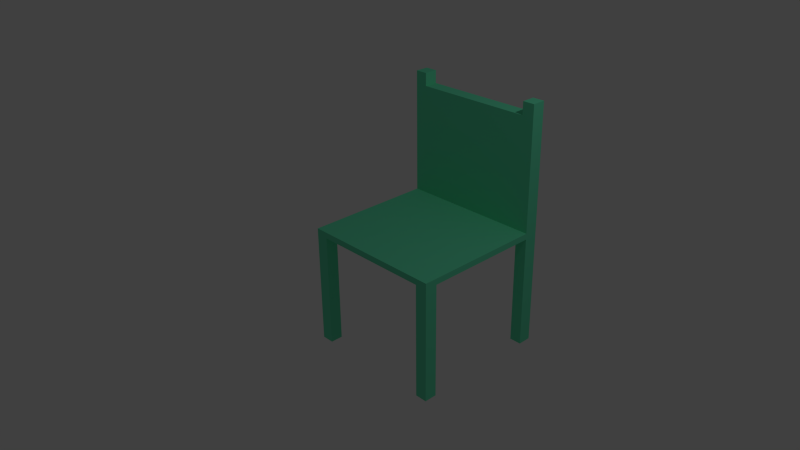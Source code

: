 # Source: stolica.blend  (saved by Blender 2.66.0; exported with 4.5.12 LTS)
import bpy
from mathutils import Matrix  # noqa: F401  (used for matrix-valued properties, if any)

bpy.ops.wm.read_factory_settings(use_empty=True)
scene = bpy.context.scene
scene.name = 'Scene'

# ---- collections
col_collection_1 = bpy.data.collections.new('Collection 1'); scene.collection.children.link(col_collection_1)

# ---- materials (node trees are filled in below, after node groups)
mat_material = bpy.data.materials.new('Material')
mat_material.alpha_threshold = 0.0
mat_material.use_transparent_shadow = False
mat_material.diffuse_color = (0.1451, 0.8, 0.469, 1.0)
mat_material.roughness = 0.5
mat_material.line_color = (0.0, 0.0, 0.0, 1.0)

# ---- material node trees

# ---- world
world_world = bpy.data.worlds.new('World'); scene.world = world_world
world_world.color = (0.05088, 0.05088, 0.05088)
world_world.use_sun_shadow = False
world_world.sun_shadow_jitter_overblur = 0.0
world_world.cycles.sampling_method = 'MANUAL'
world_world.cycles.sample_map_resolution = 256

# ---- cameras
cam_camera = bpy.data.cameras.new('Camera')
cam_camera.clip_end = 100.0
cam_camera.lens = 35.0
cam_camera.sensor_width = 32.0
cam_camera.sensor_height = 18.0
cam_camera.ortho_scale = 7.314
cam_camera.dof.focus_distance = 0.0
cam_camera.dof.aperture_fstop = 128.0

# ---- lights
light_lamp = bpy.data.lights.new('Lamp', 'POINT')
light_lamp.transmission_factor = 0.0
light_lamp.cutoff_distance = 30.0
light_lamp.energy = 100.0
light_lamp.shadow_buffer_clip_start = 1.001
light_lamp.shadow_soft_size = 0.1
light_lamp.shadow_maximum_resolution = 0.006
light_lamp.use_absolute_resolution = True
light_lamp.cycles.use_multiple_importance_sampling = False

# ---- meshes
me_cube = bpy.data.meshes.new('Cube')
me_cube.from_pydata([(1.0, 1.0, -1.0), (1.0, -1.0, -1.0), (-1.0, -1.0, -1.0), (-1.0, 1.0, -1.0), (1.0, 1.0, 1.0), (1.0, -1.0, 1.0), (-1.0, -1.0, 1.0), (-1.0, 1.0, 1.0), (1.0, 0.8119, -1.0), (-1.0, 0.8119, -1.0), (1.0, 0.8119, 1.0), (-1.0, 0.8119, 1.0), (0.8323, 0.8119, -1.0), (0.8323, 0.8119, 1.0), (0.8323, -0.8259, 1.0), (0.8323, -0.8259, -1.0), (0.8323, 1.0, -1.0), (0.8323, -1.0, -1.0), (0.8323, 1.0, 1.0), (0.8323, -1.0, 1.0), (-1.0, -0.8259, 1.0), (-1.0, -0.8259, -1.0), (1.0, -0.8259, 1.0), (1.0, -0.8259, -1.0), (-0.8279, 0.8119, 1.0), (-0.8279, -0.8259, 1.0), (-0.8279, -0.8259, -1.0), (-0.8279, 0.8119, -1.0), (-0.8279, -1.0, 1.0), (-0.8279, 1.0, 1.0), (-0.8279, -1.0, -1.0), (-0.8279, 1.0, -1.0), (1.0, 1.0, -1.0), (1.0, -1.0, -1.0), (-1.0, -1.0, -1.0), (-1.0, 1.0, -1.0), (1.0, 1.0, 1.0), (1.0, -1.0, 1.0), (1.0, 0.8119, -1.0), (-1.0, 0.8119, -1.0), (1.0, 0.8119, 1.0), (0.8323, 0.8119, -1.0), (0.8323, 0.8119, 1.0), (0.8323, -0.8259, 1.0), (0.8323, -0.8259, -1.0), (0.8323, 1.0, -1.0), (0.8323, -1.0, -1.0), (0.8323, 1.0, 1.0), (0.8323, -1.0, 1.0), (-1.0, -0.8259, -1.0), (1.0, -0.8259, 1.0), (1.0, -0.8259, -1.0), (-0.8279, -0.8259, -1.0), (-0.8279, 0.8119, -1.0), (-0.8279, -1.0, -1.0), (-0.8279, 1.0, -1.0), (1.0, 1.0, -1.0), (1.0, -1.0, -1.0), (-1.0, -1.0, -1.0), (-1.0, 1.0, -1.0), (1.0, 1.0, 1.0), (1.0, -1.0, 1.0), (1.0, 0.8119, -1.0), (-1.0, 0.8119, -1.0), (1.0, 0.8119, 1.0), (0.8323, 0.8119, -1.0), (0.8323, 0.8119, 1.0), (0.8323, -0.8259, 1.0), (0.8323, -0.8259, -1.0), (0.8323, 1.0, -1.0), (0.8323, -1.0, -1.0), (0.8323, 1.0, 1.0), (0.8323, -1.0, 1.0), (-1.0, -0.8259, -1.0), (1.0, -0.8259, 1.0), (1.0, -0.8259, -1.0), (-0.8279, -0.8259, -1.0), (-0.8279, 0.8119, -1.0), (-0.8279, -1.0, -1.0), (-0.8279, 1.0, -1.0), (1.0, 1.0, -38.94), (1.0, -1.0, -38.94), (-1.0, -1.0, -38.94), (-1.0, 1.0, -38.94), (1.0, 0.8119, -38.94), (-1.0, 0.8119, -38.94), (0.8323, 0.8119, -38.94), (0.8323, -0.8259, -38.94), (0.8323, 1.0, -38.94), (0.8323, -1.0, -38.94), (-1.0, -0.8259, -38.94), (1.0, -0.8259, -38.94), (-0.8279, -0.8259, -38.94), (-0.8279, 0.8119, -38.94), (-0.8279, -1.0, -38.94), (-0.8279, 1.0, -38.94), (-1.0, 1.0, 1.0), (-1.0, 0.8119, 1.0), (0.8323, 0.8119, 1.0), (0.8323, 1.0, 1.0), (-0.8279, 0.8119, 1.0), (-0.8279, 1.0, 1.0), (1.0, 1.0, 1.0), (1.0, 0.8119, 1.0), (0.8323, 0.8119, 1.0), (0.8323, 1.0, 1.0), (1.0, 1.0, -38.94), (1.0, -1.0, -38.94), (-1.0, -1.0, -38.94), (-1.0, 1.0, -38.94), (1.0, 0.8119, -38.94), (-1.0, 0.8119, -38.94), (0.8323, 0.8119, -38.94), (0.8323, -0.8259, -38.94), (0.8323, 1.0, -38.94), (0.8323, -1.0, -38.94), (-1.0, -0.8259, -38.94), (1.0, -0.8259, -38.94), (-0.8279, -0.8259, -38.94), (-0.8279, 0.8119, -38.94), (-0.8279, -1.0, -38.94), (-0.8279, 1.0, -38.94), (-1.0, 1.0, 1.0), (-1.0, 0.8119, 1.0), (0.8323, 0.8119, 1.0), (0.8323, 1.0, 1.0), (-0.8279, 0.8119, 1.0), (-0.8279, 1.0, 1.0), (1.0, 1.0, 1.0), (1.0, 0.8119, 1.0), (0.8323, 0.8119, 1.0), (0.8323, 1.0, 1.0), (1.0, 1.0, -38.94), (1.0, -1.0, -38.94), (-1.0, -1.0, -38.94), (-1.0, 1.0, -38.94), (1.0, 0.8119, -38.94), (-1.0, 0.8119, -38.94), (0.8323, 0.8119, -38.94), (0.8323, -0.8259, -38.94), (0.8323, 1.0, -38.94), (0.8323, -1.0, -38.94), (-1.0, -0.8259, -38.94), (1.0, -0.8259, -38.94), (-0.8279, -0.8259, -38.94), (-0.8279, 0.8119, -38.94), (-0.8279, -1.0, -38.94), (-0.8279, 1.0, -38.94), (-1.0, 1.0, 1.0), (-1.0, 0.8119, 1.0), (0.8323, 0.8119, 1.0), (0.8323, 1.0, 1.0), (-0.8279, 0.8119, 1.0), (-0.8279, 1.0, 1.0), (1.0, 1.0, 1.0), (1.0, 0.8119, 1.0), (0.8323, 0.8119, 1.0), (0.8323, 1.0, 1.0), (1.0, 1.0, -38.94), (1.0, -1.0, -38.94), (-1.0, -1.0, -38.94), (-1.0, 1.0, -38.94), (1.0, 0.8119, -38.94), (-1.0, 0.8119, -38.94), (0.8323, 0.8119, -38.94), (0.8323, -0.8259, -38.94), (0.8323, 1.0, -38.94), (0.8323, -1.0, -38.94), (-1.0, -0.8259, -38.94), (1.0, -0.8259, -38.94), (-0.8279, -0.8259, -38.94), (-0.8279, 0.8119, -38.94), (-0.8279, -1.0, -38.94), (-0.8279, 1.0, -38.94), (-1.0, 1.0, 42.14), (-1.0, 0.8119, 42.14), (-0.8279, 0.8119, 42.14), (-0.8279, 1.0, 42.14), (1.0, 1.0, 42.14), (1.0, 0.8119, 42.14), (0.8323, 0.8119, 42.14), (0.8323, 1.0, 42.14), (0.8323, 0.8119, 37.9), (0.8323, 1.0, 37.9), (-0.8279, 0.8119, 37.9), (-0.8279, 1.0, 37.9)], [], [(21, 26, 52, 49), (25, 20, 6, 28), (23, 22, 5, 1), (30, 28, 6, 2), (9, 11, 7, 3), (29, 31, 3, 7), (8, 12, 41, 38), (80, 84, 110, 106), (0, 4, 10, 8), (21, 20, 11, 9), (23, 1, 33, 51), (26, 30, 54, 52), (24, 11, 20, 25), (8, 10, 22, 23), (2, 6, 20, 21), (8, 23, 15, 12), (9, 3, 35, 39), (27, 26, 21, 9), (22, 10, 40, 50), (12, 16, 45, 41), (19, 17, 46, 48), (15, 23, 51, 44), (17, 19, 28, 30), (12, 15, 26, 27), (87, 91, 117, 113), (13, 24, 25, 14), (14, 25, 28, 19), (18, 16, 31, 29), (16, 12, 27, 31), (15, 17, 30, 26), (44, 51, 75, 68), (42, 43, 67, 66), (36, 32, 56, 60), (32, 38, 62, 56), (48, 46, 70, 72), (49, 52, 76, 73), (41, 45, 69, 65), (35, 55, 79, 59), (37, 50, 74, 61), (14, 19, 48, 43), (27, 9, 39, 53), (13, 14, 43, 42), (3, 31, 55, 35), (16, 18, 47, 45), (0, 8, 38, 32), (4, 0, 32, 36), (17, 15, 44, 46), (31, 27, 53, 55), (2, 21, 49, 34), (5, 22, 50, 37), (30, 2, 34, 54), (10, 4, 36, 40), (18, 13, 42, 47), (1, 5, 37, 33), (69, 56, 80, 88), (79, 77, 93, 95), (74, 67, 72, 61), (77, 63, 85, 93), (57, 61, 72, 70), (71, 66, 104, 105), (78, 58, 82, 94), (64, 66, 67, 74), (60, 56, 69, 71), (43, 48, 72, 67), (34, 49, 73, 58), (54, 34, 58, 78), (55, 53, 77, 79), (52, 54, 78, 76), (38, 41, 65, 62), (45, 47, 71, 69), (40, 36, 60, 64), (33, 37, 61, 57), (50, 40, 64, 74), (46, 44, 68, 70), (53, 39, 63, 77), (39, 35, 59, 63), (51, 33, 57, 75), (47, 42, 66, 71), (86, 88, 114, 112), (85, 83, 109, 111), (60, 71, 105, 102), (90, 92, 118, 116), (73, 76, 92, 90), (63, 59, 83, 85), (76, 78, 94, 92), (68, 75, 91, 87), (75, 57, 81, 91), (62, 65, 86, 84), (56, 62, 84, 80), (59, 79, 95, 83), (58, 73, 90, 82), (65, 69, 88, 86), (57, 70, 89, 81), (70, 68, 87, 89), (104, 103, 129, 130), (120, 108, 134, 146), (115, 113, 139, 141), (114, 106, 132, 140), (97, 100, 126, 123), (103, 102, 128, 129), (109, 121, 147, 135), (66, 64, 103, 104), (7, 11, 97, 96), (95, 93, 119, 121), (84, 86, 112, 110), (82, 90, 116, 108), (91, 81, 107, 117), (24, 13, 98, 100), (81, 89, 115, 107), (93, 85, 111, 119), (18, 29, 101, 99), (83, 95, 121, 109), (88, 80, 106, 114), (11, 24, 100, 97), (89, 87, 113, 115), (94, 82, 108, 120), (64, 60, 102, 103), (13, 18, 99, 98), (29, 7, 96, 101), (92, 94, 120, 118), (141, 139, 165, 167), (140, 132, 158, 166), (123, 126, 152, 149), (129, 128, 154, 155), (135, 147, 173, 161), (145, 137, 163, 171), (133, 141, 167, 159), (98, 99, 125, 124), (118, 120, 146, 144), (116, 118, 144, 142), (111, 109, 135, 137), (102, 105, 131, 128), (100, 98, 124, 126), (112, 114, 140, 138), (113, 117, 143, 139), (106, 110, 136, 132), (105, 104, 130, 131), (101, 96, 122, 127), (121, 119, 145, 147), (110, 112, 138, 136), (108, 116, 142, 134), (117, 107, 133, 143), (99, 101, 127, 125), (96, 97, 123, 122), (107, 115, 141, 133), (119, 111, 137, 145), (155, 154, 178, 179), (151, 153, 185, 183), (148, 149, 175, 174), (170, 172, 160, 168), (173, 171, 163, 161), (169, 159, 167, 165), (158, 162, 164, 166), (146, 134, 160, 172), (130, 129, 155, 156), (124, 125, 151, 150), (144, 146, 172, 170), (142, 144, 170, 168), (137, 135, 161, 163), (128, 131, 157, 154), (126, 124, 150, 152), (138, 140, 166, 164), (139, 143, 169, 165), (132, 136, 162, 158), (131, 130, 156, 157), (127, 122, 148, 153), (147, 145, 171, 173), (136, 138, 164, 162), (134, 142, 168, 160), (143, 133, 159, 169), (125, 127, 153, 151), (122, 123, 149, 148), (177, 174, 175, 176), (178, 181, 180, 179), (153, 148, 174, 177), (157, 156, 180, 181), (154, 157, 181, 178), (149, 152, 176, 175), (152, 153, 177, 176), (156, 155, 179, 180), (183, 185, 184, 182), (150, 151, 183, 182), (152, 150, 182, 184), (153, 152, 184, 185)])
me_cube.materials.append(mat_material)
me_cube.use_remesh_preserve_volume = False
me_cube.use_remesh_preserve_attributes = False
me_cube.use_mirror_vertex_groups = False
me_cube.update()

# ---- objects
ob_cube = bpy.data.objects.new('Cube', me_cube)
ob_lamp = bpy.data.objects.new('Lamp', light_lamp)
ob_camera = bpy.data.objects.new('Camera', cam_camera)

# ---- transforms, parenting, visibility, modifiers, constraints
ob_cube.location = (0.2908, 0.6633, 0.1916)
ob_cube.scale = (1.0, 1.0, 0.04216)
ob_cube.lock_rotations_4d = False
ob_cube.empty_display_type = 'ARROWS'
ob_cube.lineart.crease_threshold = 0.0
ob_lamp.location = (4.076, 1.005, 5.904)
ob_lamp.rotation_euler = (0.6503, 0.05522, 1.866)
ob_lamp.lock_rotations_4d = False
ob_lamp.empty_display_type = 'ARROWS'
ob_lamp.color = (0.0, 0.0, 0.0, 0.0)
ob_lamp.lineart.crease_threshold = 0.0
ob_camera.location = (7.481, -6.508, 5.344)
ob_camera.rotation_euler = (1.109, 0.01082, 0.8149)
ob_camera.lock_rotations_4d = False
ob_camera.empty_display_type = 'ARROWS'
ob_camera.color = (0.0, 0.0, 0.0, 0.0)
ob_camera.display_type = 'WIRE'
ob_camera.lineart.crease_threshold = 0.0

# ---- collection membership
col_collection_1.objects.link(ob_cube)
col_collection_1.objects.link(ob_lamp)
col_collection_1.objects.link(ob_camera)

# ---- scene / render settings (as saved in the file)
scene.camera = ob_camera
scene.frame_start = 1; scene.frame_end = 250; scene.frame_set(1)
scene.render.engine = 'BLENDER_EEVEE_NEXT'
scene.render.image_settings.color_mode = 'RGB'
scene.render.image_settings.compression = 90
scene.render.resolution_percentage = 50
scene.render.dither_intensity = 0.0
scene.render.bake_margin = 2
scene.cycles.use_denoising = False
scene.cycles.samples = 10
scene.cycles.sampling_pattern = 'TABULATED_SOBOL'
scene.cycles.light_sampling_threshold = 0.0
scene.cycles.use_adaptive_sampling = False
scene.cycles.use_light_tree = False
scene.cycles.blur_glossy = 0.0
scene.cycles.volume_bounces = 1
scene.cycles.pixel_filter_type = 'GAUSSIAN'
scene.cycles.sample_clamp_indirect = 0.0
scene.view_settings.view_transform = 'Standard'
bpy.context.view_layer.update()

